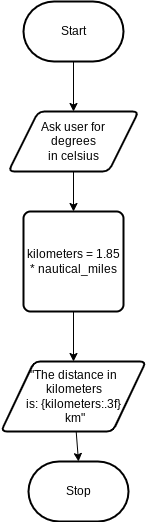

The diagram above was exported from draw.io. Its source (the exported page's mxGraphModel, read from the mxfile embedded in the PNG):
<mxGraphModel dx="606" dy="563" grid="1" gridSize="10" guides="1" tooltips="1" connect="1" arrows="1" fold="1" page="1" pageScale="1" pageWidth="850" pageHeight="1100" math="0" shadow="0">
  <root>
    <mxCell id="0" />
    <mxCell id="1" parent="0" />
    <mxCell id="5" style="edgeStyle=none;html=1;entryX=0.5;entryY=0;entryDx=0;entryDy=0;" edge="1" parent="1" source="6" target="7">
      <mxGeometry relative="1" as="geometry" />
    </mxCell>
    <mxCell id="6" value="Start" style="strokeWidth=2;html=1;shape=mxgraph.flowchart.terminator;whiteSpace=wrap;" vertex="1" parent="1">
      <mxGeometry x="320" y="30" width="100" height="60" as="geometry" />
    </mxCell>
    <mxCell id="20" value="" style="edgeStyle=none;html=1;" edge="1" parent="1" source="7" target="14">
      <mxGeometry relative="1" as="geometry" />
    </mxCell>
    <mxCell id="7" value="Ask user for &lt;br&gt;degrees &lt;br&gt;in celsius" style="shape=parallelogram;html=1;strokeWidth=2;perimeter=parallelogramPerimeter;whiteSpace=wrap;rounded=1;arcSize=12;size=0.23;" vertex="1" parent="1">
      <mxGeometry x="305" y="140" width="130" height="60" as="geometry" />
    </mxCell>
    <mxCell id="21" style="edgeStyle=none;html=1;" edge="1" parent="1" source="14" target="16">
      <mxGeometry relative="1" as="geometry" />
    </mxCell>
    <mxCell id="14" value="kilometers = 1.85 * nautical_miles" style="rounded=1;whiteSpace=wrap;html=1;absoluteArcSize=1;arcSize=14;strokeWidth=2;" vertex="1" parent="1">
      <mxGeometry x="320" y="240" width="100" height="100" as="geometry" />
    </mxCell>
    <mxCell id="22" style="edgeStyle=none;html=1;entryX=0.5;entryY=0;entryDx=0;entryDy=0;entryPerimeter=0;" edge="1" parent="1" source="16" target="17">
      <mxGeometry relative="1" as="geometry" />
    </mxCell>
    <mxCell id="16" value="&quot;The distance in kilometers &lt;br&gt;is: {kilometers:.3f}&lt;br&gt;&amp;nbsp;km&quot;" style="shape=parallelogram;html=1;strokeWidth=2;perimeter=parallelogramPerimeter;whiteSpace=wrap;rounded=1;arcSize=12;size=0.23;" vertex="1" parent="1">
      <mxGeometry x="297.5" y="390" width="145" height="70" as="geometry" />
    </mxCell>
    <mxCell id="17" value="Stop" style="strokeWidth=2;html=1;shape=mxgraph.flowchart.terminator;whiteSpace=wrap;" vertex="1" parent="1">
      <mxGeometry x="325" y="490" width="100" height="60" as="geometry" />
    </mxCell>
  </root>
</mxGraphModel>